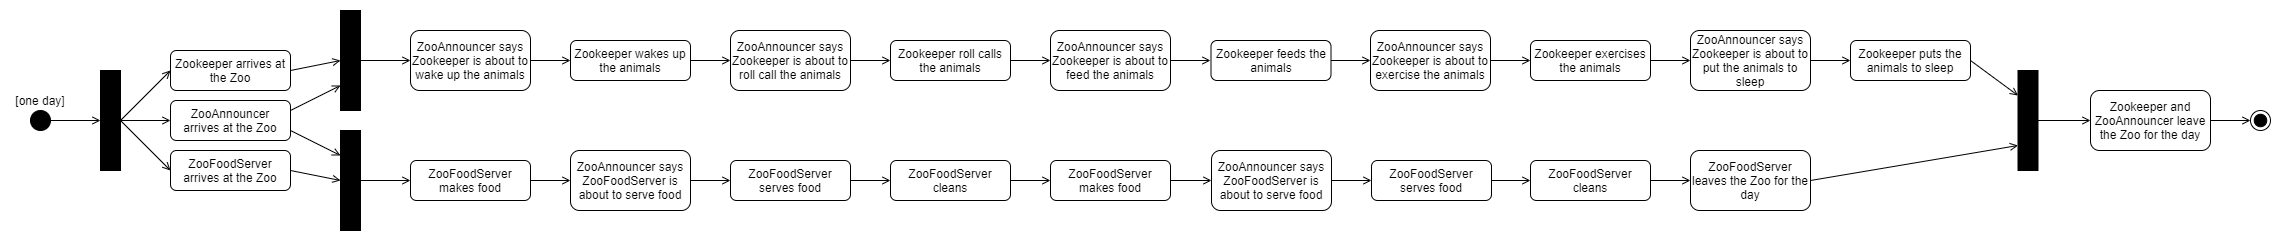

The diagram above was exported from draw.io. Its source (the exported page's mxGraphModel, read from the mxfile embedded in the PNG):
<mxGraphModel dx="1422" dy="1963" grid="1" gridSize="10" guides="1" tooltips="1" connect="1" arrows="1" fold="1" page="1" pageScale="1" pageWidth="827" pageHeight="1169" math="0" shadow="0">
  <root>
    <mxCell id="WIyWlLk6GJQsqaUBKTNV-0" />
    <mxCell id="WIyWlLk6GJQsqaUBKTNV-1" parent="WIyWlLk6GJQsqaUBKTNV-0" />
    <mxCell id="MSE-TdRGdST-iY--XIRL-19" style="edgeStyle=none;rounded=0;orthogonalLoop=1;jettySize=auto;html=1;exitX=1;exitY=0.5;exitDx=0;exitDy=0;entryX=0;entryY=0.5;entryDx=0;entryDy=0;endArrow=open;endFill=0;" edge="1" parent="WIyWlLk6GJQsqaUBKTNV-1" source="WIyWlLk6GJQsqaUBKTNV-3" target="MSE-TdRGdST-iY--XIRL-17">
      <mxGeometry relative="1" as="geometry" />
    </mxCell>
    <mxCell id="WIyWlLk6GJQsqaUBKTNV-3" value="Zookeeper arrives at the Zoo" style="rounded=1;whiteSpace=wrap;html=1;fontSize=12;glass=0;strokeWidth=1;shadow=0;" parent="WIyWlLk6GJQsqaUBKTNV-1" vertex="1">
      <mxGeometry x="200" y="30" width="120" height="40" as="geometry" />
    </mxCell>
    <mxCell id="MSE-TdRGdST-iY--XIRL-5" style="edgeStyle=orthogonalEdgeStyle;rounded=0;orthogonalLoop=1;jettySize=auto;html=1;entryX=0;entryY=0.5;entryDx=0;entryDy=0;endArrow=open;endFill=0;" edge="1" parent="WIyWlLk6GJQsqaUBKTNV-1" source="MSE-TdRGdST-iY--XIRL-0" target="MSE-TdRGdST-iY--XIRL-4">
      <mxGeometry relative="1" as="geometry" />
    </mxCell>
    <mxCell id="MSE-TdRGdST-iY--XIRL-0" value="" style="ellipse;whiteSpace=wrap;html=1;aspect=fixed;fillColor=#000000;" vertex="1" parent="WIyWlLk6GJQsqaUBKTNV-1">
      <mxGeometry x="60" y="90" width="20" height="20" as="geometry" />
    </mxCell>
    <mxCell id="MSE-TdRGdST-iY--XIRL-3" value="[one day]" style="text;html=1;strokeColor=none;fillColor=none;align=center;verticalAlign=middle;whiteSpace=wrap;rounded=0;" vertex="1" parent="WIyWlLk6GJQsqaUBKTNV-1">
      <mxGeometry x="40" y="70" width="60" height="20" as="geometry" />
    </mxCell>
    <mxCell id="MSE-TdRGdST-iY--XIRL-6" style="rounded=0;orthogonalLoop=1;jettySize=auto;html=1;exitX=1;exitY=0.5;exitDx=0;exitDy=0;endArrow=open;endFill=0;entryX=0;entryY=0.5;entryDx=0;entryDy=0;" edge="1" parent="WIyWlLk6GJQsqaUBKTNV-1" source="MSE-TdRGdST-iY--XIRL-4" target="WIyWlLk6GJQsqaUBKTNV-3">
      <mxGeometry relative="1" as="geometry" />
    </mxCell>
    <mxCell id="MSE-TdRGdST-iY--XIRL-8" style="edgeStyle=none;rounded=0;orthogonalLoop=1;jettySize=auto;html=1;exitX=1;exitY=0.5;exitDx=0;exitDy=0;endArrow=open;endFill=0;entryX=0;entryY=0.5;entryDx=0;entryDy=0;" edge="1" parent="WIyWlLk6GJQsqaUBKTNV-1" source="MSE-TdRGdST-iY--XIRL-4" target="MSE-TdRGdST-iY--XIRL-7">
      <mxGeometry relative="1" as="geometry" />
    </mxCell>
    <mxCell id="MSE-TdRGdST-iY--XIRL-10" style="edgeStyle=none;rounded=0;orthogonalLoop=1;jettySize=auto;html=1;exitX=1;exitY=0.5;exitDx=0;exitDy=0;entryX=0;entryY=0.5;entryDx=0;entryDy=0;endArrow=open;endFill=0;" edge="1" parent="WIyWlLk6GJQsqaUBKTNV-1" source="MSE-TdRGdST-iY--XIRL-4" target="MSE-TdRGdST-iY--XIRL-9">
      <mxGeometry relative="1" as="geometry" />
    </mxCell>
    <mxCell id="MSE-TdRGdST-iY--XIRL-4" value="" style="rounded=0;whiteSpace=wrap;html=1;fillColor=#000000;" vertex="1" parent="WIyWlLk6GJQsqaUBKTNV-1">
      <mxGeometry x="130" y="50" width="20" height="100" as="geometry" />
    </mxCell>
    <mxCell id="MSE-TdRGdST-iY--XIRL-26" style="edgeStyle=none;rounded=0;orthogonalLoop=1;jettySize=auto;html=1;exitX=1;exitY=0.5;exitDx=0;exitDy=0;entryX=0;entryY=0.5;entryDx=0;entryDy=0;endArrow=open;endFill=0;" edge="1" parent="WIyWlLk6GJQsqaUBKTNV-1" source="MSE-TdRGdST-iY--XIRL-7" target="MSE-TdRGdST-iY--XIRL-24">
      <mxGeometry relative="1" as="geometry" />
    </mxCell>
    <mxCell id="MSE-TdRGdST-iY--XIRL-7" value="ZooFoodServer arrives at the Zoo" style="rounded=1;whiteSpace=wrap;html=1;fontSize=12;glass=0;strokeWidth=1;shadow=0;" vertex="1" parent="WIyWlLk6GJQsqaUBKTNV-1">
      <mxGeometry x="200" y="130" width="120" height="40" as="geometry" />
    </mxCell>
    <mxCell id="MSE-TdRGdST-iY--XIRL-18" style="edgeStyle=none;rounded=0;orthogonalLoop=1;jettySize=auto;html=1;exitX=1;exitY=0.25;exitDx=0;exitDy=0;entryX=0;entryY=0.75;entryDx=0;entryDy=0;endArrow=open;endFill=0;" edge="1" parent="WIyWlLk6GJQsqaUBKTNV-1" source="MSE-TdRGdST-iY--XIRL-9" target="MSE-TdRGdST-iY--XIRL-17">
      <mxGeometry relative="1" as="geometry" />
    </mxCell>
    <mxCell id="MSE-TdRGdST-iY--XIRL-25" style="edgeStyle=none;rounded=0;orthogonalLoop=1;jettySize=auto;html=1;exitX=1;exitY=0.75;exitDx=0;exitDy=0;entryX=0;entryY=0.25;entryDx=0;entryDy=0;endArrow=open;endFill=0;" edge="1" parent="WIyWlLk6GJQsqaUBKTNV-1" source="MSE-TdRGdST-iY--XIRL-9" target="MSE-TdRGdST-iY--XIRL-24">
      <mxGeometry relative="1" as="geometry" />
    </mxCell>
    <mxCell id="MSE-TdRGdST-iY--XIRL-9" value="ZooAnnouncer arrives at the Zoo" style="rounded=1;whiteSpace=wrap;html=1;fontSize=12;glass=0;strokeWidth=1;shadow=0;" vertex="1" parent="WIyWlLk6GJQsqaUBKTNV-1">
      <mxGeometry x="200" y="80" width="120" height="40" as="geometry" />
    </mxCell>
    <mxCell id="MSE-TdRGdST-iY--XIRL-23" style="edgeStyle=none;rounded=0;orthogonalLoop=1;jettySize=auto;html=1;exitX=1;exitY=0.5;exitDx=0;exitDy=0;entryX=0;entryY=0.5;entryDx=0;entryDy=0;endArrow=open;endFill=0;" edge="1" parent="WIyWlLk6GJQsqaUBKTNV-1" source="MSE-TdRGdST-iY--XIRL-13" target="MSE-TdRGdST-iY--XIRL-21">
      <mxGeometry relative="1" as="geometry" />
    </mxCell>
    <mxCell id="MSE-TdRGdST-iY--XIRL-13" value="ZooAnnouncer says Zookeeper is about to wake up the animals" style="rounded=1;whiteSpace=wrap;html=1;fontSize=12;glass=0;strokeWidth=1;shadow=0;" vertex="1" parent="WIyWlLk6GJQsqaUBKTNV-1">
      <mxGeometry x="440" y="10" width="120" height="60" as="geometry" />
    </mxCell>
    <mxCell id="MSE-TdRGdST-iY--XIRL-52" style="edgeStyle=none;rounded=0;orthogonalLoop=1;jettySize=auto;html=1;exitX=1;exitY=0.5;exitDx=0;exitDy=0;entryX=0;entryY=0.5;entryDx=0;entryDy=0;endArrow=open;endFill=0;" edge="1" parent="WIyWlLk6GJQsqaUBKTNV-1" source="MSE-TdRGdST-iY--XIRL-15" target="MSE-TdRGdST-iY--XIRL-51">
      <mxGeometry relative="1" as="geometry" />
    </mxCell>
    <mxCell id="MSE-TdRGdST-iY--XIRL-15" value="ZooFoodServer makes food" style="rounded=1;whiteSpace=wrap;html=1;fontSize=12;glass=0;strokeWidth=1;shadow=0;" vertex="1" parent="WIyWlLk6GJQsqaUBKTNV-1">
      <mxGeometry x="440" y="140" width="120" height="40" as="geometry" />
    </mxCell>
    <mxCell id="MSE-TdRGdST-iY--XIRL-22" style="edgeStyle=none;rounded=0;orthogonalLoop=1;jettySize=auto;html=1;exitX=1;exitY=0.5;exitDx=0;exitDy=0;entryX=0;entryY=0.5;entryDx=0;entryDy=0;endArrow=open;endFill=0;" edge="1" parent="WIyWlLk6GJQsqaUBKTNV-1" source="MSE-TdRGdST-iY--XIRL-17" target="MSE-TdRGdST-iY--XIRL-13">
      <mxGeometry relative="1" as="geometry" />
    </mxCell>
    <mxCell id="MSE-TdRGdST-iY--XIRL-17" value="" style="rounded=0;whiteSpace=wrap;html=1;fillColor=#000000;" vertex="1" parent="WIyWlLk6GJQsqaUBKTNV-1">
      <mxGeometry x="370" y="-10" width="20" height="100" as="geometry" />
    </mxCell>
    <mxCell id="MSE-TdRGdST-iY--XIRL-31" style="edgeStyle=none;rounded=0;orthogonalLoop=1;jettySize=auto;html=1;exitX=1;exitY=0.5;exitDx=0;exitDy=0;entryX=0;entryY=0.5;entryDx=0;entryDy=0;endArrow=open;endFill=0;" edge="1" parent="WIyWlLk6GJQsqaUBKTNV-1" source="MSE-TdRGdST-iY--XIRL-21" target="MSE-TdRGdST-iY--XIRL-30">
      <mxGeometry relative="1" as="geometry" />
    </mxCell>
    <mxCell id="MSE-TdRGdST-iY--XIRL-21" value="Zookeeper wakes up the animals" style="rounded=1;whiteSpace=wrap;html=1;fontSize=12;glass=0;strokeWidth=1;shadow=0;" vertex="1" parent="WIyWlLk6GJQsqaUBKTNV-1">
      <mxGeometry x="600" y="20" width="120" height="40" as="geometry" />
    </mxCell>
    <mxCell id="MSE-TdRGdST-iY--XIRL-29" style="edgeStyle=none;rounded=0;orthogonalLoop=1;jettySize=auto;html=1;exitX=1;exitY=0.5;exitDx=0;exitDy=0;entryX=0;entryY=0.5;entryDx=0;entryDy=0;endArrow=open;endFill=0;" edge="1" parent="WIyWlLk6GJQsqaUBKTNV-1" source="MSE-TdRGdST-iY--XIRL-24" target="MSE-TdRGdST-iY--XIRL-15">
      <mxGeometry relative="1" as="geometry" />
    </mxCell>
    <mxCell id="MSE-TdRGdST-iY--XIRL-24" value="" style="rounded=0;whiteSpace=wrap;html=1;fillColor=#000000;" vertex="1" parent="WIyWlLk6GJQsqaUBKTNV-1">
      <mxGeometry x="370" y="110" width="20" height="100" as="geometry" />
    </mxCell>
    <mxCell id="MSE-TdRGdST-iY--XIRL-33" style="edgeStyle=none;rounded=0;orthogonalLoop=1;jettySize=auto;html=1;exitX=1;exitY=0.5;exitDx=0;exitDy=0;entryX=0;entryY=0.5;entryDx=0;entryDy=0;endArrow=open;endFill=0;" edge="1" parent="WIyWlLk6GJQsqaUBKTNV-1" source="MSE-TdRGdST-iY--XIRL-30" target="MSE-TdRGdST-iY--XIRL-32">
      <mxGeometry relative="1" as="geometry" />
    </mxCell>
    <mxCell id="MSE-TdRGdST-iY--XIRL-30" value="ZooAnnouncer says Zookeeper is about to roll call the animals" style="rounded=1;whiteSpace=wrap;html=1;fontSize=12;glass=0;strokeWidth=1;shadow=0;" vertex="1" parent="WIyWlLk6GJQsqaUBKTNV-1">
      <mxGeometry x="760" y="10" width="120" height="60" as="geometry" />
    </mxCell>
    <mxCell id="MSE-TdRGdST-iY--XIRL-37" style="edgeStyle=none;rounded=0;orthogonalLoop=1;jettySize=auto;html=1;exitX=1;exitY=0.5;exitDx=0;exitDy=0;entryX=0;entryY=0.5;entryDx=0;entryDy=0;endArrow=open;endFill=0;" edge="1" parent="WIyWlLk6GJQsqaUBKTNV-1" source="MSE-TdRGdST-iY--XIRL-32" target="MSE-TdRGdST-iY--XIRL-35">
      <mxGeometry relative="1" as="geometry" />
    </mxCell>
    <mxCell id="MSE-TdRGdST-iY--XIRL-32" value="Zookeeper roll calls the animals" style="rounded=1;whiteSpace=wrap;html=1;fontSize=12;glass=0;strokeWidth=1;shadow=0;" vertex="1" parent="WIyWlLk6GJQsqaUBKTNV-1">
      <mxGeometry x="920" y="20" width="120" height="40" as="geometry" />
    </mxCell>
    <mxCell id="MSE-TdRGdST-iY--XIRL-38" style="edgeStyle=none;rounded=0;orthogonalLoop=1;jettySize=auto;html=1;exitX=1;exitY=0.5;exitDx=0;exitDy=0;endArrow=open;endFill=0;" edge="1" parent="WIyWlLk6GJQsqaUBKTNV-1" source="MSE-TdRGdST-iY--XIRL-35">
      <mxGeometry relative="1" as="geometry">
        <mxPoint x="1240" y="40" as="targetPoint" />
      </mxGeometry>
    </mxCell>
    <mxCell id="MSE-TdRGdST-iY--XIRL-35" value="ZooAnnouncer says Zookeeper is about to feed the animals" style="rounded=1;whiteSpace=wrap;html=1;fontSize=12;glass=0;strokeWidth=1;shadow=0;" vertex="1" parent="WIyWlLk6GJQsqaUBKTNV-1">
      <mxGeometry x="1080" y="10" width="120" height="60" as="geometry" />
    </mxCell>
    <mxCell id="MSE-TdRGdST-iY--XIRL-41" style="edgeStyle=none;rounded=0;orthogonalLoop=1;jettySize=auto;html=1;exitX=1;exitY=0.5;exitDx=0;exitDy=0;entryX=0;entryY=0.5;entryDx=0;entryDy=0;endArrow=open;endFill=0;" edge="1" parent="WIyWlLk6GJQsqaUBKTNV-1" source="MSE-TdRGdST-iY--XIRL-36" target="MSE-TdRGdST-iY--XIRL-39">
      <mxGeometry relative="1" as="geometry" />
    </mxCell>
    <mxCell id="MSE-TdRGdST-iY--XIRL-36" value="Zookeeper feeds the animals" style="rounded=1;whiteSpace=wrap;html=1;fontSize=12;glass=0;strokeWidth=1;shadow=0;" vertex="1" parent="WIyWlLk6GJQsqaUBKTNV-1">
      <mxGeometry x="1240.5" y="20" width="120" height="40" as="geometry" />
    </mxCell>
    <mxCell id="MSE-TdRGdST-iY--XIRL-42" style="edgeStyle=none;rounded=0;orthogonalLoop=1;jettySize=auto;html=1;exitX=1;exitY=0.5;exitDx=0;exitDy=0;entryX=0;entryY=0.5;entryDx=0;entryDy=0;endArrow=open;endFill=0;" edge="1" parent="WIyWlLk6GJQsqaUBKTNV-1" source="MSE-TdRGdST-iY--XIRL-39" target="MSE-TdRGdST-iY--XIRL-40">
      <mxGeometry relative="1" as="geometry" />
    </mxCell>
    <mxCell id="MSE-TdRGdST-iY--XIRL-39" value="ZooAnnouncer says Zookeeper is about to exercise the animals" style="rounded=1;whiteSpace=wrap;html=1;fontSize=12;glass=0;strokeWidth=1;shadow=0;" vertex="1" parent="WIyWlLk6GJQsqaUBKTNV-1">
      <mxGeometry x="1400" y="10" width="120" height="60" as="geometry" />
    </mxCell>
    <mxCell id="MSE-TdRGdST-iY--XIRL-44" style="edgeStyle=none;rounded=0;orthogonalLoop=1;jettySize=auto;html=1;exitX=1;exitY=0.5;exitDx=0;exitDy=0;entryX=0;entryY=0.5;entryDx=0;entryDy=0;endArrow=open;endFill=0;" edge="1" parent="WIyWlLk6GJQsqaUBKTNV-1" source="MSE-TdRGdST-iY--XIRL-40" target="MSE-TdRGdST-iY--XIRL-43">
      <mxGeometry relative="1" as="geometry" />
    </mxCell>
    <mxCell id="MSE-TdRGdST-iY--XIRL-40" value="Zookeeper exercises the animals" style="rounded=1;whiteSpace=wrap;html=1;fontSize=12;glass=0;strokeWidth=1;shadow=0;" vertex="1" parent="WIyWlLk6GJQsqaUBKTNV-1">
      <mxGeometry x="1560" y="20" width="120" height="40" as="geometry" />
    </mxCell>
    <mxCell id="MSE-TdRGdST-iY--XIRL-46" style="edgeStyle=none;rounded=0;orthogonalLoop=1;jettySize=auto;html=1;exitX=1;exitY=0.5;exitDx=0;exitDy=0;entryX=0;entryY=0.5;entryDx=0;entryDy=0;endArrow=open;endFill=0;" edge="1" parent="WIyWlLk6GJQsqaUBKTNV-1" source="MSE-TdRGdST-iY--XIRL-43" target="MSE-TdRGdST-iY--XIRL-45">
      <mxGeometry relative="1" as="geometry" />
    </mxCell>
    <mxCell id="MSE-TdRGdST-iY--XIRL-43" value="ZooAnnouncer says Zookeeper is about to put the animals to sleep" style="rounded=1;whiteSpace=wrap;html=1;fontSize=12;glass=0;strokeWidth=1;shadow=0;" vertex="1" parent="WIyWlLk6GJQsqaUBKTNV-1">
      <mxGeometry x="1720" y="10" width="120" height="60" as="geometry" />
    </mxCell>
    <mxCell id="MSE-TdRGdST-iY--XIRL-67" style="edgeStyle=none;rounded=0;orthogonalLoop=1;jettySize=auto;html=1;exitX=1;exitY=0.5;exitDx=0;exitDy=0;entryX=0;entryY=0.25;entryDx=0;entryDy=0;endArrow=open;endFill=0;" edge="1" parent="WIyWlLk6GJQsqaUBKTNV-1" source="MSE-TdRGdST-iY--XIRL-45" target="MSE-TdRGdST-iY--XIRL-49">
      <mxGeometry relative="1" as="geometry" />
    </mxCell>
    <mxCell id="MSE-TdRGdST-iY--XIRL-45" value="Zookeeper puts the animals to sleep" style="rounded=1;whiteSpace=wrap;html=1;fontSize=12;glass=0;strokeWidth=1;shadow=0;" vertex="1" parent="WIyWlLk6GJQsqaUBKTNV-1">
      <mxGeometry x="1880" y="20" width="120" height="40" as="geometry" />
    </mxCell>
    <mxCell id="MSE-TdRGdST-iY--XIRL-86" style="edgeStyle=none;rounded=0;orthogonalLoop=1;jettySize=auto;html=1;exitX=1;exitY=0.5;exitDx=0;exitDy=0;entryX=0;entryY=0.5;entryDx=0;entryDy=0;endArrow=open;endFill=0;" edge="1" parent="WIyWlLk6GJQsqaUBKTNV-1" source="MSE-TdRGdST-iY--XIRL-47" target="MSE-TdRGdST-iY--XIRL-77">
      <mxGeometry relative="1" as="geometry" />
    </mxCell>
    <mxCell id="MSE-TdRGdST-iY--XIRL-47" value="Zookeeper and ZooAnnouncer leave the Zoo for the day" style="rounded=1;whiteSpace=wrap;html=1;fontSize=12;glass=0;strokeWidth=1;shadow=0;" vertex="1" parent="WIyWlLk6GJQsqaUBKTNV-1">
      <mxGeometry x="2120" y="70" width="120" height="60" as="geometry" />
    </mxCell>
    <mxCell id="MSE-TdRGdST-iY--XIRL-69" style="edgeStyle=none;rounded=0;orthogonalLoop=1;jettySize=auto;html=1;exitX=1;exitY=0.5;exitDx=0;exitDy=0;endArrow=open;endFill=0;entryX=0;entryY=0.5;entryDx=0;entryDy=0;" edge="1" parent="WIyWlLk6GJQsqaUBKTNV-1" source="MSE-TdRGdST-iY--XIRL-49" target="MSE-TdRGdST-iY--XIRL-47">
      <mxGeometry relative="1" as="geometry">
        <mxPoint x="2120" y="100" as="targetPoint" />
      </mxGeometry>
    </mxCell>
    <mxCell id="MSE-TdRGdST-iY--XIRL-49" value="" style="rounded=0;whiteSpace=wrap;html=1;fillColor=#000000;" vertex="1" parent="WIyWlLk6GJQsqaUBKTNV-1">
      <mxGeometry x="2047.5" y="50" width="20" height="100" as="geometry" />
    </mxCell>
    <mxCell id="MSE-TdRGdST-iY--XIRL-55" style="edgeStyle=none;rounded=0;orthogonalLoop=1;jettySize=auto;html=1;exitX=1;exitY=0.5;exitDx=0;exitDy=0;entryX=0;entryY=0.5;entryDx=0;entryDy=0;endArrow=open;endFill=0;" edge="1" parent="WIyWlLk6GJQsqaUBKTNV-1" source="MSE-TdRGdST-iY--XIRL-50" target="MSE-TdRGdST-iY--XIRL-54">
      <mxGeometry relative="1" as="geometry" />
    </mxCell>
    <mxCell id="MSE-TdRGdST-iY--XIRL-50" value="ZooFoodServer serves food" style="rounded=1;whiteSpace=wrap;html=1;fontSize=12;glass=0;strokeWidth=1;shadow=0;" vertex="1" parent="WIyWlLk6GJQsqaUBKTNV-1">
      <mxGeometry x="760" y="140" width="120" height="40" as="geometry" />
    </mxCell>
    <mxCell id="MSE-TdRGdST-iY--XIRL-53" style="edgeStyle=none;rounded=0;orthogonalLoop=1;jettySize=auto;html=1;exitX=1;exitY=0.5;exitDx=0;exitDy=0;entryX=0;entryY=0.5;entryDx=0;entryDy=0;endArrow=open;endFill=0;" edge="1" parent="WIyWlLk6GJQsqaUBKTNV-1" source="MSE-TdRGdST-iY--XIRL-51" target="MSE-TdRGdST-iY--XIRL-50">
      <mxGeometry relative="1" as="geometry" />
    </mxCell>
    <mxCell id="MSE-TdRGdST-iY--XIRL-51" value="ZooAnnouncer says ZooFoodServer is about to serve food" style="rounded=1;whiteSpace=wrap;html=1;fontSize=12;glass=0;strokeWidth=1;shadow=0;" vertex="1" parent="WIyWlLk6GJQsqaUBKTNV-1">
      <mxGeometry x="600" y="130" width="120" height="60" as="geometry" />
    </mxCell>
    <mxCell id="MSE-TdRGdST-iY--XIRL-57" style="edgeStyle=none;rounded=0;orthogonalLoop=1;jettySize=auto;html=1;exitX=1;exitY=0.5;exitDx=0;exitDy=0;entryX=0;entryY=0.5;entryDx=0;entryDy=0;endArrow=open;endFill=0;" edge="1" parent="WIyWlLk6GJQsqaUBKTNV-1" source="MSE-TdRGdST-iY--XIRL-54" target="MSE-TdRGdST-iY--XIRL-56">
      <mxGeometry relative="1" as="geometry" />
    </mxCell>
    <mxCell id="MSE-TdRGdST-iY--XIRL-54" value="ZooFoodServer cleans" style="rounded=1;whiteSpace=wrap;html=1;fontSize=12;glass=0;strokeWidth=1;shadow=0;" vertex="1" parent="WIyWlLk6GJQsqaUBKTNV-1">
      <mxGeometry x="920" y="140" width="120" height="40" as="geometry" />
    </mxCell>
    <mxCell id="MSE-TdRGdST-iY--XIRL-62" style="edgeStyle=none;rounded=0;orthogonalLoop=1;jettySize=auto;html=1;exitX=1;exitY=0.5;exitDx=0;exitDy=0;entryX=0;entryY=0.5;entryDx=0;entryDy=0;endArrow=open;endFill=0;" edge="1" parent="WIyWlLk6GJQsqaUBKTNV-1" source="MSE-TdRGdST-iY--XIRL-56" target="MSE-TdRGdST-iY--XIRL-61">
      <mxGeometry relative="1" as="geometry" />
    </mxCell>
    <mxCell id="MSE-TdRGdST-iY--XIRL-56" value="ZooFoodServer makes food" style="rounded=1;whiteSpace=wrap;html=1;fontSize=12;glass=0;strokeWidth=1;shadow=0;" vertex="1" parent="WIyWlLk6GJQsqaUBKTNV-1">
      <mxGeometry x="1080" y="140" width="120" height="40" as="geometry" />
    </mxCell>
    <mxCell id="MSE-TdRGdST-iY--XIRL-65" style="edgeStyle=none;rounded=0;orthogonalLoop=1;jettySize=auto;html=1;exitX=1;exitY=0.5;exitDx=0;exitDy=0;entryX=0;entryY=0.5;entryDx=0;entryDy=0;endArrow=open;endFill=0;" edge="1" parent="WIyWlLk6GJQsqaUBKTNV-1" source="MSE-TdRGdST-iY--XIRL-59" target="MSE-TdRGdST-iY--XIRL-63">
      <mxGeometry relative="1" as="geometry" />
    </mxCell>
    <mxCell id="MSE-TdRGdST-iY--XIRL-59" value="ZooFoodServer serves food" style="rounded=1;whiteSpace=wrap;html=1;fontSize=12;glass=0;strokeWidth=1;shadow=0;" vertex="1" parent="WIyWlLk6GJQsqaUBKTNV-1">
      <mxGeometry x="1401" y="140" width="120" height="40" as="geometry" />
    </mxCell>
    <mxCell id="MSE-TdRGdST-iY--XIRL-60" style="edgeStyle=none;rounded=0;orthogonalLoop=1;jettySize=auto;html=1;exitX=1;exitY=0.5;exitDx=0;exitDy=0;entryX=0;entryY=0.5;entryDx=0;entryDy=0;endArrow=open;endFill=0;" edge="1" parent="WIyWlLk6GJQsqaUBKTNV-1" source="MSE-TdRGdST-iY--XIRL-61" target="MSE-TdRGdST-iY--XIRL-59">
      <mxGeometry relative="1" as="geometry" />
    </mxCell>
    <mxCell id="MSE-TdRGdST-iY--XIRL-61" value="ZooAnnouncer says ZooFoodServer is about to serve food" style="rounded=1;whiteSpace=wrap;html=1;fontSize=12;glass=0;strokeWidth=1;shadow=0;" vertex="1" parent="WIyWlLk6GJQsqaUBKTNV-1">
      <mxGeometry x="1241" y="130" width="120" height="60" as="geometry" />
    </mxCell>
    <mxCell id="MSE-TdRGdST-iY--XIRL-66" style="edgeStyle=none;rounded=0;orthogonalLoop=1;jettySize=auto;html=1;exitX=1;exitY=0.5;exitDx=0;exitDy=0;entryX=0;entryY=0.5;entryDx=0;entryDy=0;endArrow=open;endFill=0;" edge="1" parent="WIyWlLk6GJQsqaUBKTNV-1" source="MSE-TdRGdST-iY--XIRL-63" target="MSE-TdRGdST-iY--XIRL-64">
      <mxGeometry relative="1" as="geometry" />
    </mxCell>
    <mxCell id="MSE-TdRGdST-iY--XIRL-63" value="ZooFoodServer cleans" style="rounded=1;whiteSpace=wrap;html=1;fontSize=12;glass=0;strokeWidth=1;shadow=0;" vertex="1" parent="WIyWlLk6GJQsqaUBKTNV-1">
      <mxGeometry x="1560" y="140" width="120" height="40" as="geometry" />
    </mxCell>
    <mxCell id="MSE-TdRGdST-iY--XIRL-68" style="edgeStyle=none;rounded=0;orthogonalLoop=1;jettySize=auto;html=1;exitX=1;exitY=0.5;exitDx=0;exitDy=0;entryX=0;entryY=0.75;entryDx=0;entryDy=0;endArrow=open;endFill=0;" edge="1" parent="WIyWlLk6GJQsqaUBKTNV-1" source="MSE-TdRGdST-iY--XIRL-64" target="MSE-TdRGdST-iY--XIRL-49">
      <mxGeometry relative="1" as="geometry" />
    </mxCell>
    <mxCell id="MSE-TdRGdST-iY--XIRL-64" value="ZooFoodServer leaves the Zoo for the day" style="rounded=1;whiteSpace=wrap;html=1;fontSize=12;glass=0;strokeWidth=1;shadow=0;" vertex="1" parent="WIyWlLk6GJQsqaUBKTNV-1">
      <mxGeometry x="1720" y="130" width="120" height="60" as="geometry" />
    </mxCell>
    <mxCell id="MSE-TdRGdST-iY--XIRL-84" value="" style="group" vertex="1" connectable="0" parent="WIyWlLk6GJQsqaUBKTNV-1">
      <mxGeometry x="2280" y="90" width="20" height="20" as="geometry" />
    </mxCell>
    <mxCell id="MSE-TdRGdST-iY--XIRL-77" value="" style="ellipse;whiteSpace=wrap;html=1;aspect=fixed;fillColor=none;" vertex="1" parent="MSE-TdRGdST-iY--XIRL-84">
      <mxGeometry width="20" height="20" as="geometry" />
    </mxCell>
    <mxCell id="MSE-TdRGdST-iY--XIRL-80" value="" style="ellipse;whiteSpace=wrap;html=1;aspect=fixed;fillColor=#000000;" vertex="1" parent="MSE-TdRGdST-iY--XIRL-84">
      <mxGeometry x="3.75" y="3.75" width="12.5" height="12.5" as="geometry" />
    </mxCell>
  </root>
</mxGraphModel>